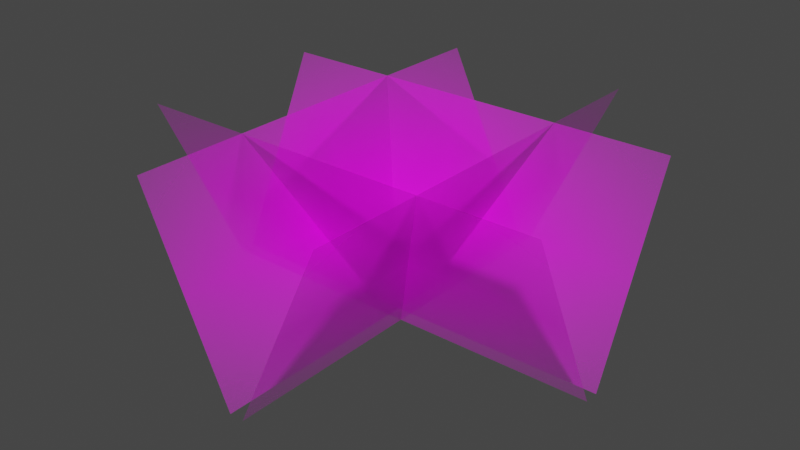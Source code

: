 # Source: bush1.blend  (saved by Blender 2.92.15; exported with 4.5.12 LTS)
import bpy
from mathutils import Matrix  # noqa: F401  (used for matrix-valued properties, if any)

bpy.ops.wm.read_factory_settings(use_empty=True)
scene = bpy.context.scene
scene.name = 'Scene'

# ---- collections
col_collection = bpy.data.collections.new('Collection'); scene.collection.children.link(col_collection)

# ---- images (referenced by path relative to the original .blend; pixels are not part of the script)
import os
ASSET_DIR = os.environ.get("B2B_ASSET_DIR", "")  # directory of the original .blend (textures are referenced by path, not embedded)
HERE = os.path.dirname(os.path.abspath(__file__))  # packed textures are extracted next to this script under _unpacked/

def load_image(name, relpath, width, height, colorspace="sRGB"):
    """Load a texture the original file referenced (path relative to the .blend, or extracted next to this script)."""
    p = next((c for c in (os.path.join(HERE, relpath), os.path.join(ASSET_DIR, relpath)) if relpath and os.path.exists(c)), "")
    if p:
        img = bpy.data.images.load(p, check_existing=True)
        img.name = name
    else:  # same state as the original file: an image datablock whose file is absent (Cycles renders it pink)
        img = bpy.data.images.new(name, width, height)
        img.source = "FILE"
        img.filepath = "//" + (relpath or name)
    img.colorspace_settings.name = colorspace
    return img
img_bush1_png = load_image('bush1.png', 'bush1.png', 1024, 1024, 'sRGB')

# ---- materials (node trees are filled in below, after node groups)
mat_bush1 = bpy.data.materials.new('bush1')
mat_bush1.surface_render_method = 'BLENDED'
mat_bush1.blend_method = 'BLEND'
mat_bush1.use_transparent_shadow = False

# ---- material node trees
mat_bush1.use_nodes = True; mat_bush1.node_tree.nodes.clear()
_N = mat_bush1.node_tree.nodes; _L = mat_bush1.node_tree.links
n0 = _N.new('ShaderNodeOutputMaterial'); n0.name = 'Material Output'; n0.location = (300, 300)
n1 = _N.new('ShaderNodeTexImage'); n1.name = 'Image Texture'; n1.location = (-200, 300)
n1.image = img_bush1_png
n1.extension = 'CLIP'
n2 = _N.new('ShaderNodeBsdfPrincipled'); n2.name = 'Principled BSDF'; n2.location = (0, 300)
n2.distribution = 'GGX'
n2.subsurface_method = 'BURLEY'
n2.inputs[3].default_value = 1.45
n2.inputs[27].default_value = (0.0, 0.0, 0.0, 1.0)
n2.inputs[28].default_value = 1.0
_L.new(n1.outputs[0], n2.inputs[0])
_L.new(n1.outputs[1], n2.inputs[4])
_L.new(n2.outputs[0], n0.inputs[0])
n0.is_active_output = True

# ---- world
world_world = bpy.data.worlds.new('World'); scene.world = world_world
world_world.use_nodes = True; world_world.node_tree.nodes.clear()
_N = world_world.node_tree.nodes; _L = world_world.node_tree.links
n0 = _N.new('ShaderNodeOutputWorld'); n0.name = 'World Output'; n0.location = (300, 300)
n1 = _N.new('ShaderNodeBackground'); n1.name = 'Background'; n1.location = (10, 300)
n1.inputs[0].default_value = (0.05088, 0.05088, 0.05088, 1.0)
_L.new(n1.outputs[0], n0.inputs[0])
n0.is_active_output = True
world_world.color = (0.05088, 0.05088, 0.05088)
world_world.use_sun_shadow = False
world_world.sun_shadow_jitter_overblur = 0.0

# ---- meshes
me_bush1_003 = bpy.data.meshes.new('bush1.003')
me_bush1_003.from_pydata([(-1.0, -0.1039, -0.08731), (1.0, -0.1039, -0.08731), (-1.0, 0.8961, -0.08731), (1.0, 0.8961, -0.08731)], [], [(0, 1, 3, 2)])
_uv = me_bush1_003.uv_layers.new(name='UVMap')
_uv.uv.foreach_set('vector', [0.0, 0.0, 1.0, 0.0, 1.0, 1.0, 0.0, 1.0])
me_bush1_003.materials.append(mat_bush1)
me_bush1_003.use_remesh_fix_poles = True
me_bush1_003.use_remesh_preserve_attributes = False
me_bush1_003.use_mirror_vertex_groups = False
me_bush1_003.update()
me_bush1_004 = bpy.data.meshes.new('bush1.004')
me_bush1_004.from_pydata([(-1.0, -0.1039, -0.08731), (1.0, -0.1039, -0.08731), (-1.0, 0.8961, -0.08731), (1.0, 0.8961, -0.08731)], [], [(0, 1, 3, 2)])
_uv = me_bush1_004.uv_layers.new(name='UVMap')
_uv.uv.foreach_set('vector', [0.0, 0.0, 1.0, 0.0, 1.0, 1.0, 0.0, 1.0])
me_bush1_004.materials.append(mat_bush1)
me_bush1_004.use_remesh_fix_poles = True
me_bush1_004.use_remesh_preserve_attributes = False
me_bush1_004.use_mirror_vertex_groups = False
me_bush1_004.update()
me_bush1_005 = bpy.data.meshes.new('bush1.005')
me_bush1_005.from_pydata([(-1.0, -0.1039, -0.08731), (1.0, -0.1039, -0.08731), (-1.0, 0.8961, -0.08731), (1.0, 0.8961, -0.08731)], [], [(0, 1, 3, 2)])
_uv = me_bush1_005.uv_layers.new(name='UVMap')
_uv.uv.foreach_set('vector', [0.0, 0.0, 1.0, 0.0, 1.0, 1.0, 0.0, 1.0])
me_bush1_005.materials.append(mat_bush1)
me_bush1_005.use_remesh_fix_poles = True
me_bush1_005.use_remesh_preserve_attributes = False
me_bush1_005.use_mirror_vertex_groups = False
me_bush1_005.update()
me_bush1_006 = bpy.data.meshes.new('bush1.006')
me_bush1_006.from_pydata([(-1.0, -0.1039, -0.08731), (1.0, -0.1039, -0.08731), (-1.0, 0.8961, -0.08731), (1.0, 0.8961, -0.08731)], [], [(0, 1, 3, 2)])
_uv = me_bush1_006.uv_layers.new(name='UVMap')
_uv.uv.foreach_set('vector', [0.0, 0.0, 1.0, 0.0, 1.0, 1.0, 0.0, 1.0])
me_bush1_006.materials.append(mat_bush1)
me_bush1_006.use_remesh_fix_poles = True
me_bush1_006.use_remesh_preserve_attributes = False
me_bush1_006.use_mirror_vertex_groups = False
me_bush1_006.update()

# ---- objects
ob_bush1_003 = bpy.data.objects.new('bush1.003', me_bush1_003)
ob_bush1_001 = bpy.data.objects.new('bush1.001', me_bush1_004)
ob_bush1_002 = bpy.data.objects.new('bush1.002', me_bush1_005)
ob_bush1_004 = bpy.data.objects.new('bush1.004', me_bush1_006)

# ---- transforms, parenting, visibility, modifiers, constraints
ob_bush1_003.location = (-6.617e-24, 0.0, -2.98e-08)
ob_bush1_003.rotation_euler = (1.131, 0.0006466, 0.00103)
ob_bush1_003.lineart.crease_threshold = 0.0
ob_bush1_001.location = (-6.617e-24, 0.0, -2.98e-08)
ob_bush1_001.rotation_euler = (1.131, 0.0006466, 1.572)
ob_bush1_001.lineart.crease_threshold = 0.0
ob_bush1_002.location = (-6.617e-24, 0.0, -2.98e-08)
ob_bush1_002.rotation_euler = (1.131, 0.0006473, 3.143)
ob_bush1_002.lineart.crease_threshold = 0.0
ob_bush1_004.location = (-6.617e-24, 0.0, -2.98e-08)
ob_bush1_004.rotation_euler = (1.131, 0.0006466, 4.713)
ob_bush1_004.lineart.crease_threshold = 0.0

# ---- collection membership
col_collection.objects.link(ob_bush1_003)
col_collection.objects.link(ob_bush1_001)
col_collection.objects.link(ob_bush1_002)
col_collection.objects.link(ob_bush1_004)

# ---- scene / render settings (as saved in the file)
scene.frame_start = 1; scene.frame_end = 250; scene.frame_set(15)
scene.render.engine = 'BLENDER_EEVEE_NEXT'
scene.cycles.use_denoising = False
scene.cycles.samples = 128
scene.cycles.sampling_pattern = 'TABULATED_SOBOL'
scene.cycles.use_adaptive_sampling = False
scene.cycles.use_light_tree = False
scene.view_settings.view_transform = 'Filmic'
bpy.context.view_layer.update()

# ---- added for rendering (the .blend has no active camera and no usable light): camera, sun
cam_auto = bpy.data.cameras.new('AutoCamera')
cam_auto.lens = 50.0
cam_auto.sensor_width = 36.0
cam_auto.clip_end = 1000.0
ob_auto_camera = bpy.data.objects.new('AutoCamera', cam_auto)
scene.collection.objects.link(ob_auto_camera)
ob_auto_camera.location = (2.7482, -3.29784, 2.51974)
ob_auto_camera.rotation_euler = (1.09748, -7.21219e-08, 0.694738)
scene.camera = ob_auto_camera
light_auto_sun = bpy.data.lights.new('AutoSun', 'SUN')
light_auto_sun.energy = 3.0
light_auto_sun.angle = 0.0523599
ob_auto_sun = bpy.data.objects.new('AutoSun', light_auto_sun)
scene.collection.objects.link(ob_auto_sun)
ob_auto_sun.rotation_euler = (0.872665, 0.174533, 0.523599)
bpy.context.view_layer.update()
